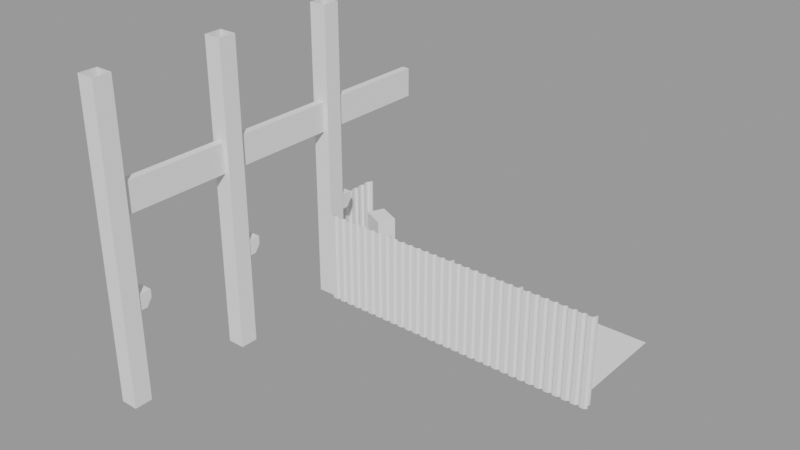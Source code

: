 # Source: Factory1.blend  (saved by Blender 2.90.8; exported with 4.5.12 LTS)
import bpy
from mathutils import Matrix  # noqa: F401  (used for matrix-valued properties, if any)

bpy.ops.wm.read_factory_settings(use_empty=True)
scene = bpy.context.scene
scene.name = 'Shed'

# ---- collections
col_collection_1 = bpy.data.collections.new('Collection 1'); scene.collection.children.link(col_collection_1)
col_refrence = bpy.data.collections.new('Refrence'); scene.collection.children.link(col_refrence)

# ---- meshes
me_plane_012 = bpy.data.meshes.new('Plane.012')
me_plane_012.from_pydata([(-7.0, -2.3, 0.0), (1.0, -2.3, 0.0), (-7.0, 1.0, 0.0), (1.0, 1.0, 0.0)], [], [(0, 1, 3, 2)])
_uv = me_plane_012.uv_layers.new(name='UVMap')
_uv.uv.foreach_set('vector', [0.0, 0.0, 1.0, 0.0, 1.0, 1.0, 0.0, 1.0])
me_plane_012.use_remesh_fix_poles = True
me_plane_012.use_remesh_preserve_attributes = False
me_plane_012.use_mirror_vertex_groups = False
me_plane_012.update()
me_cube_032 = bpy.data.meshes.new('Cube.032')
me_cube_032.from_pydata([(-0.025, -0.025, 0.0), (-0.025, -0.025, 2.4), (-0.025, 0.025, 0.0), (-0.025, 0.025, 2.4), (0.025, -0.025, 0.0), (0.025, -0.025, 2.4), (0.025, 0.025, 0.0), (0.025, 0.025, 2.4)], [], [(0, 1, 3, 2), (2, 3, 7, 6), (6, 7, 5, 4), (4, 5, 1, 0)])
_uv = me_cube_032.uv_layers.new(name='UVMap')
_uv.uv.foreach_set('vector', [0.375, 0.0, 0.625, 0.0, 0.625, 0.25, 0.375, 0.25, 0.375, 0.25, 0.625, 0.25, 0.625, 0.5, 0.375, 0.5, 0.375, 0.5, 0.625, 0.5, 0.625, 0.75, 0.375, 0.75, 0.375, 0.75, 0.625, 0.75, 0.625, 1.0, 0.375, 1.0])
me_cube_032.use_remesh_fix_poles = True
me_cube_032.use_remesh_preserve_attributes = False
me_cube_032.use_mirror_vertex_groups = False
me_cube_032.update()
me_plane_016 = bpy.data.meshes.new('Plane.016')
me_plane_016.from_pydata([(-0.6471, -0.04347, 5.551e-09), (-0.5294, -0.04347, 5.551e-09), (-0.05882, -0.04347, 5.551e-09), (-0.8824, -0.04347, 5.551e-09), (-0.9157, -5.96e-08, 7.451e-09), (-0.7314, -5.96e-08, 7.451e-09), (-0.7647, -0.04347, 5.551e-09), (-0.6804, -5.96e-08, 7.451e-09), (-0.4961, -5.96e-08, 7.451e-09), (-0.4118, -0.04347, 5.551e-09), (-0.4451, -5.96e-08, 7.451e-09), (-0.2608, -5.96e-08, 7.451e-09), (-0.2941, -0.04347, 5.551e-09), (-0.1765, -0.04347, 5.551e-09), (-0.2098, -5.96e-08, 7.451e-09), (-0.02553, -5.96e-08, 7.451e-09), (-1.706, -0.04347, 4.28e-08), (-1.471, -0.04347, 4.28e-08), (-1.353, -0.04347, 4.28e-08), (-1.235, -0.04347, 4.28e-08), (-1.0, -0.04347, 4.28e-08), (-1.824, -0.04347, 4.28e-08), (-1.857, -5.96e-08, 4.47e-08), (-1.673, -5.96e-08, 4.47e-08), (-1.588, -0.04347, 4.28e-08), (-1.622, -5.96e-08, 4.47e-08), (-1.437, -5.96e-08, 4.47e-08), (-1.386, -5.96e-08, 4.47e-08), (-1.202, -5.96e-08, 4.47e-08), (-1.118, -0.04347, 4.28e-08), (-1.151, -5.96e-08, 4.47e-08), (-0.9667, -5.96e-08, 4.47e-08), (-1.118, -0.04347, 2.5), (-1.235, -0.04347, 2.5), (-1.0, -0.04347, 2.5), (-0.9667, -1.093e-07, 2.5), (-1.151, -1.093e-07, 2.5), (-1.202, -1.093e-07, 2.5), (-1.386, -1.093e-07, 2.5), (-1.353, -0.04347, 2.5), (-1.471, -0.04347, 2.5), (-1.437, -1.093e-07, 2.5), (-1.622, -1.093e-07, 2.5), (-1.588, -0.04347, 2.5), (-1.706, -0.04347, 2.5), (-1.673, -1.093e-07, 2.5), (-1.857, -1.093e-07, 2.5), (-1.824, -0.04347, 2.5), (-0.8824, -0.04347, 2.5), (-0.05882, -0.04347, 2.5), (-0.02553, -1.093e-07, 2.5), (-0.2098, -1.093e-07, 2.5), (-0.1765, -0.04347, 2.5), (-0.2941, -0.04347, 2.5), (-0.2608, -1.093e-07, 2.5), (-0.4451, -1.093e-07, 2.5), (-0.4118, -0.04347, 2.5), (-0.5294, -0.04347, 2.5), (-0.4961, -1.093e-07, 2.5), (-0.6804, -1.093e-07, 2.5), (-0.6471, -0.04347, 2.5), (-0.7647, -0.04347, 2.5), (-0.7314, -1.093e-07, 2.5), (-0.9157, -1.093e-07, 2.5), (4.768e-07, -5.96e-08, 7.451e-09), (4.768e-07, -1.093e-07, 2.5), (-1.882, -5.96e-08, 4.47e-08), (-1.882, -1.093e-07, 2.5)], [], [(65, 50, 15, 64), (3, 48, 63, 4), (6, 61, 48, 3), (57, 60, 0, 1), (53, 56, 9, 12), (49, 52, 13, 2), (55, 58, 8, 10), (51, 54, 11, 14), (62, 61, 6, 5), (34, 32, 29, 20), (58, 57, 1, 8), (56, 55, 10, 9), (54, 53, 12, 11), (52, 51, 14, 13), (50, 49, 2, 15), (59, 62, 5, 7), (35, 34, 20, 31), (28, 37, 33, 19), (21, 47, 46, 22), (17, 40, 43, 24), (19, 33, 39, 18), (27, 38, 41, 26), (63, 35, 31, 4), (23, 45, 44, 16), (24, 43, 42, 25), (41, 40, 17, 26), (18, 39, 38, 27), (29, 32, 36, 30), (42, 45, 23, 25), (60, 59, 7, 0), (30, 36, 37, 28), (16, 44, 47, 21), (22, 46, 67, 66)])
_uv = me_plane_016.uv_layers.new(name='UVMap')
_uv.uv.foreach_set('vector', [9.584e-05, 0.9004, 9.627e-05, 0.8902, 0.9999, 0.8903, 0.9999, 0.9005, 0.9999, 0.4875, 0.0001046, 0.4875, 0.0001046, 0.4656, 0.9999, 0.4656, 0.9999, 0.5345, 0.0001046, 0.5345, 0.0001046, 0.4875, 0.9999, 0.4875, 0.0001032, 0.6458, 0.0001039, 0.5988, 0.9999, 0.5988, 0.9999, 0.6458, 0.0001007, 0.7571, 0.0001019, 0.71, 0.9999, 0.71, 0.9999, 0.7571, 9.713e-05, 0.8683, 9.875e-05, 0.8213, 0.9999, 0.8213, 0.9999, 0.8684, 0.0001024, 0.6881, 0.0001028, 0.6677, 0.9999, 0.6677, 0.9999, 0.6881, 9.952e-05, 0.7994, 0.0001002, 0.779, 0.9999, 0.779, 0.9999, 0.7994, 0.0001044, 0.5564, 0.0001046, 0.5345, 0.9999, 0.5345, 0.9999, 0.5564, 0.0001046, 0.4233, 0.0001045, 0.3762, 0.9999, 0.3762, 0.9999, 0.4233, 0.0001028, 0.6677, 0.0001032, 0.6458, 0.9999, 0.6458, 0.9999, 0.6677, 0.0001019, 0.71, 0.0001024, 0.6881, 0.9999, 0.6881, 0.9999, 0.71, 0.0001002, 0.779, 0.0001007, 0.7571, 0.9999, 0.7571, 0.9999, 0.779, 9.875e-05, 0.8213, 9.952e-05, 0.7994, 0.9999, 0.7994, 0.9999, 0.8213, 9.627e-05, 0.8902, 9.713e-05, 0.8683, 0.9999, 0.8684, 0.9999, 0.8903, 0.0001042, 0.5769, 0.0001044, 0.5564, 0.9999, 0.5564, 0.9999, 0.5769, 0.0001046, 0.4452, 0.0001046, 0.4233, 0.9999, 0.4233, 0.9999, 0.4452, 0.9999, 0.3339, 0.0001042, 0.3339, 0.0001038, 0.312, 0.9999, 0.312, 0.9999, 0.04242, 9.704e-05, 0.04245, 9.618e-05, 0.02056, 0.9999, 0.02052, 0.9999, 0.2007, 0.0001019, 0.2008, 0.0001007, 0.1537, 0.9999, 0.1537, 0.9999, 0.312, 0.0001038, 0.312, 0.0001031, 0.265, 0.9999, 0.265, 0.9999, 0.2431, 0.0001027, 0.2431, 0.0001023, 0.2227, 0.9999, 0.2226, 0.0001046, 0.4656, 0.0001046, 0.4452, 0.9999, 0.4452, 0.9999, 0.4656, 0.9999, 0.1114, 9.952e-05, 0.1114, 9.875e-05, 0.0895, 0.9999, 0.08947, 0.9999, 0.1537, 0.0001007, 0.1537, 0.0001001, 0.1318, 0.9999, 0.1318, 0.0001023, 0.2227, 0.0001019, 0.2008, 0.9999, 0.2007, 0.9999, 0.2226, 0.9999, 0.265, 0.0001031, 0.265, 0.0001027, 0.2431, 0.9999, 0.2431, 0.9999, 0.3762, 0.0001045, 0.3762, 0.0001044, 0.3543, 0.9999, 0.3543, 0.0001001, 0.1318, 9.952e-05, 0.1114, 0.9999, 0.1114, 0.9999, 0.1318, 0.0001039, 0.5988, 0.0001042, 0.5769, 0.9999, 0.5769, 0.9999, 0.5988, 0.9999, 0.3543, 0.0001044, 0.3543, 0.0001042, 0.3339, 0.9999, 0.3339, 0.9999, 0.08947, 9.875e-05, 0.0895, 9.704e-05, 0.04245, 0.9999, 0.04242, 0.9999, 0.02052, 9.618e-05, 0.02056, 9.58e-05, 0.01035, 0.9999, 0.01031])
me_plane_016.use_remesh_fix_poles = True
me_plane_016.use_remesh_preserve_attributes = False
me_plane_016.use_mirror_vertex_groups = False
me_plane_016.update()
me_cube_034 = bpy.data.meshes.new('Cube.034')
me_cube_034.from_pydata([(-0.025, -0.025, 0.0), (-0.025, -0.025, 2.4), (-0.025, 0.025, 0.0), (-0.025, 0.025, 2.4), (0.025, -0.025, 0.0), (0.025, -0.025, 2.4), (0.025, 0.025, 0.0), (0.025, 0.025, 2.4)], [], [(0, 1, 3, 2), (2, 3, 7, 6), (6, 7, 5, 4), (4, 5, 1, 0)])
_uv = me_cube_034.uv_layers.new(name='UVMap')
_uv.uv.foreach_set('vector', [0.375, 0.0, 0.625, 0.0, 0.625, 0.25, 0.375, 0.25, 0.375, 0.25, 0.625, 0.25, 0.625, 0.5, 0.375, 0.5, 0.375, 0.5, 0.625, 0.5, 0.625, 0.75, 0.375, 0.75, 0.375, 0.75, 0.625, 0.75, 0.625, 1.0, 0.375, 1.0])
me_cube_034.use_remesh_fix_poles = True
me_cube_034.use_remesh_preserve_attributes = False
me_cube_034.use_mirror_vertex_groups = False
me_cube_034.update()
me_plane_017 = bpy.data.meshes.new('Plane.017')
me_plane_017.from_pydata([(-0.6471, -0.04347, 5.551e-09), (-0.5294, -0.04347, 5.551e-09), (-0.05882, -0.04347, 5.551e-09), (-0.8824, -0.04347, 5.551e-09), (-0.9157, -5.96e-08, 7.451e-09), (-0.7314, -5.96e-08, 7.451e-09), (-0.7647, -0.04347, 5.551e-09), (-0.6804, -5.96e-08, 7.451e-09), (-0.4961, -5.96e-08, 7.451e-09), (-0.4118, -0.04347, 5.551e-09), (-0.4451, -5.96e-08, 7.451e-09), (-0.2608, -5.96e-08, 7.451e-09), (-0.2941, -0.04347, 5.551e-09), (-0.1765, -0.04347, 5.551e-09), (-0.2098, -5.96e-08, 7.451e-09), (-0.02553, -5.96e-08, 7.451e-09), (-1.706, -0.04347, 4.28e-08), (-1.471, -0.04347, 4.28e-08), (-1.353, -0.04347, 4.28e-08), (-1.235, -0.04347, 4.28e-08), (-1.0, -0.04347, 4.28e-08), (-1.824, -0.04347, 4.28e-08), (-1.857, -5.96e-08, 4.47e-08), (-1.673, -5.96e-08, 4.47e-08), (-1.588, -0.04347, 4.28e-08), (-1.622, -5.96e-08, 4.47e-08), (-1.437, -5.96e-08, 4.47e-08), (-1.386, -5.96e-08, 4.47e-08), (-1.202, -5.96e-08, 4.47e-08), (-1.118, -0.04347, 4.28e-08), (-1.151, -5.96e-08, 4.47e-08), (-0.9667, -5.96e-08, 4.47e-08), (-1.118, -0.04347, 2.5), (-1.235, -0.04347, 2.5), (-1.0, -0.04347, 2.5), (-0.9667, -1.093e-07, 2.5), (-1.151, -1.093e-07, 2.5), (-1.202, -1.093e-07, 2.5), (-1.386, -1.093e-07, 2.5), (-1.353, -0.04347, 2.5), (-1.471, -0.04347, 2.5), (-1.437, -1.093e-07, 2.5), (-1.622, -1.093e-07, 2.5), (-1.588, -0.04347, 2.5), (-1.706, -0.04347, 2.5), (-1.673, -1.093e-07, 2.5), (-1.857, -1.093e-07, 2.5), (-1.824, -0.04347, 2.5), (-0.8824, -0.04347, 2.5), (-0.05882, -0.04347, 2.5), (-0.02553, -1.093e-07, 2.5), (-0.2098, -1.093e-07, 2.5), (-0.1765, -0.04347, 2.5), (-0.2941, -0.04347, 2.5), (-0.2608, -1.093e-07, 2.5), (-0.4451, -1.093e-07, 2.5), (-0.4118, -0.04347, 2.5), (-0.5294, -0.04347, 2.5), (-0.4961, -1.093e-07, 2.5), (-0.6804, -1.093e-07, 2.5), (-0.6471, -0.04347, 2.5), (-0.7647, -0.04347, 2.5), (-0.7314, -1.093e-07, 2.5), (-0.9157, -1.093e-07, 2.5), (4.768e-07, -5.96e-08, 7.451e-09), (4.768e-07, -1.093e-07, 2.5), (-1.882, -5.96e-08, 4.47e-08), (-1.882, -1.093e-07, 2.5)], [], [(65, 50, 15, 64), (3, 48, 63, 4), (6, 61, 48, 3), (57, 60, 0, 1), (53, 56, 9, 12), (49, 52, 13, 2), (55, 58, 8, 10), (51, 54, 11, 14), (62, 61, 6, 5), (34, 32, 29, 20), (58, 57, 1, 8), (56, 55, 10, 9), (54, 53, 12, 11), (52, 51, 14, 13), (50, 49, 2, 15), (59, 62, 5, 7), (35, 34, 20, 31), (28, 37, 33, 19), (21, 47, 46, 22), (17, 40, 43, 24), (19, 33, 39, 18), (27, 38, 41, 26), (63, 35, 31, 4), (23, 45, 44, 16), (24, 43, 42, 25), (41, 40, 17, 26), (18, 39, 38, 27), (29, 32, 36, 30), (42, 45, 23, 25), (60, 59, 7, 0), (30, 36, 37, 28), (16, 44, 47, 21), (22, 46, 67, 66)])
_uv = me_plane_017.uv_layers.new(name='UVMap')
_uv.uv.foreach_set('vector', [9.584e-05, 0.9004, 9.627e-05, 0.8902, 0.9999, 0.8903, 0.9999, 0.9005, 0.9999, 0.4875, 0.0001046, 0.4875, 0.0001046, 0.4656, 0.9999, 0.4656, 0.9999, 0.5345, 0.0001046, 0.5345, 0.0001046, 0.4875, 0.9999, 0.4875, 0.0001032, 0.6458, 0.0001039, 0.5988, 0.9999, 0.5988, 0.9999, 0.6458, 0.0001007, 0.7571, 0.0001019, 0.71, 0.9999, 0.71, 0.9999, 0.7571, 9.713e-05, 0.8683, 9.875e-05, 0.8213, 0.9999, 0.8213, 0.9999, 0.8684, 0.0001024, 0.6881, 0.0001028, 0.6677, 0.9999, 0.6677, 0.9999, 0.6881, 9.952e-05, 0.7994, 0.0001002, 0.779, 0.9999, 0.779, 0.9999, 0.7994, 0.0001044, 0.5564, 0.0001046, 0.5345, 0.9999, 0.5345, 0.9999, 0.5564, 0.0001046, 0.4233, 0.0001045, 0.3762, 0.9999, 0.3762, 0.9999, 0.4233, 0.0001028, 0.6677, 0.0001032, 0.6458, 0.9999, 0.6458, 0.9999, 0.6677, 0.0001019, 0.71, 0.0001024, 0.6881, 0.9999, 0.6881, 0.9999, 0.71, 0.0001002, 0.779, 0.0001007, 0.7571, 0.9999, 0.7571, 0.9999, 0.779, 9.875e-05, 0.8213, 9.952e-05, 0.7994, 0.9999, 0.7994, 0.9999, 0.8213, 9.627e-05, 0.8902, 9.713e-05, 0.8683, 0.9999, 0.8684, 0.9999, 0.8903, 0.0001042, 0.5769, 0.0001044, 0.5564, 0.9999, 0.5564, 0.9999, 0.5769, 0.0001046, 0.4452, 0.0001046, 0.4233, 0.9999, 0.4233, 0.9999, 0.4452, 0.9999, 0.3339, 0.0001042, 0.3339, 0.0001038, 0.312, 0.9999, 0.312, 0.9999, 0.04242, 9.704e-05, 0.04245, 9.618e-05, 0.02056, 0.9999, 0.02052, 0.9999, 0.2007, 0.0001019, 0.2008, 0.0001007, 0.1537, 0.9999, 0.1537, 0.9999, 0.312, 0.0001038, 0.312, 0.0001031, 0.265, 0.9999, 0.265, 0.9999, 0.2431, 0.0001027, 0.2431, 0.0001023, 0.2227, 0.9999, 0.2226, 0.0001046, 0.4656, 0.0001046, 0.4452, 0.9999, 0.4452, 0.9999, 0.4656, 0.9999, 0.1114, 9.952e-05, 0.1114, 9.875e-05, 0.0895, 0.9999, 0.08947, 0.9999, 0.1537, 0.0001007, 0.1537, 0.0001001, 0.1318, 0.9999, 0.1318, 0.0001023, 0.2227, 0.0001019, 0.2008, 0.9999, 0.2007, 0.9999, 0.2226, 0.9999, 0.265, 0.0001031, 0.265, 0.0001027, 0.2431, 0.9999, 0.2431, 0.9999, 0.3762, 0.0001045, 0.3762, 0.0001044, 0.3543, 0.9999, 0.3543, 0.0001001, 0.1318, 9.952e-05, 0.1114, 0.9999, 0.1114, 0.9999, 0.1318, 0.0001039, 0.5988, 0.0001042, 0.5769, 0.9999, 0.5769, 0.9999, 0.5988, 0.9999, 0.3543, 0.0001044, 0.3543, 0.0001042, 0.3339, 0.9999, 0.3339, 0.9999, 0.08947, 9.875e-05, 0.0895, 9.704e-05, 0.04245, 0.9999, 0.04242, 0.9999, 0.02052, 9.618e-05, 0.02056, 9.58e-05, 0.01035, 0.9999, 0.01031])
me_plane_017.use_remesh_fix_poles = True
me_plane_017.use_remesh_preserve_attributes = False
me_plane_017.use_mirror_vertex_groups = False
me_plane_017.update()
me_plane_013 = bpy.data.meshes.new('Plane.013')
me_plane_013.from_pydata([(11.15, 0.593, -0.2372), (11.15, 0.593, 7.828), (11.62, 0.593, -0.2372), (11.62, 0.593, 7.828), (11.15, 1.067, -0.2372), (11.62, 1.067, -0.2372), (11.15, 1.067, 7.828), (11.62, 1.067, 7.828), (11.15, 0.593, 4.493), (11.62, 0.593, 4.493), (11.28, 1.067, 4.528), (11.49, 1.067, 4.528), (11.15, 0.593, 5.351), (11.62, 0.593, 5.351), (11.28, 1.067, 5.315), (11.49, 1.067, 5.315), (11.15, 1.067, 5.351), (11.15, 1.067, 4.493), (11.62, 1.067, 5.351), (11.62, 1.067, 4.493), (11.28, 3.953, 5.315), (11.28, 3.953, 4.528), (11.49, 3.953, 5.315), (11.49, 3.953, 4.528), (11.15, 0.593, 2.128), (11.62, 0.593, 2.128), (11.19, 1.067, 2.17), (11.58, 1.067, 2.17), (11.15, 0.593, 2.628), (11.62, 0.593, 2.628), (11.19, 1.067, 2.585), (11.58, 1.067, 2.585), (11.15, 1.067, 2.628), (11.15, 1.067, 2.128), (11.62, 1.067, 2.628), (11.62, 1.067, 2.128), (11.19, 1.423, 2.585), (11.19, 1.282, 2.17), (11.58, 1.423, 2.585), (11.58, 1.282, 2.17), (11.15, 0.593, 2.378), (11.62, 0.593, 2.378), (11.15, 1.067, 2.378), (11.62, 1.067, 2.378), (11.19, 1.067, 2.378), (11.58, 1.067, 2.378), (11.19, 1.423, 2.378), (11.58, 1.423, 2.378)], [], [(12, 13, 3, 1), (16, 6, 7, 18), (12, 1, 6, 16), (2, 0, 4, 5), (25, 2, 5, 35), (13, 9, 19, 18), (28, 8, 17, 32), (32, 17, 19, 34), (28, 29, 9, 8), (3, 13, 18, 7), (8, 12, 16, 17), (14, 15, 22, 20), (8, 9, 13, 12), (14, 10, 17, 16), (11, 15, 18, 19), (10, 11, 19, 17), (15, 14, 16, 18), (21, 20, 22, 23), (15, 11, 23, 22), (11, 10, 21, 23), (10, 14, 20, 21), (0, 2, 25, 24), (4, 33, 35, 5), (0, 24, 33, 4), (41, 25, 35, 43), (9, 29, 34, 19), (40, 41, 29, 28), (27, 26, 37, 39), (40, 28, 32, 42), (44, 26, 33, 42), (45, 31, 34, 43), (26, 27, 35, 33), (31, 30, 32, 34), (46, 36, 38, 47), (44, 30, 36, 46), (30, 31, 38, 36), (45, 27, 39, 47), (31, 45, 47, 38), (26, 44, 46, 37), (37, 46, 47, 39), (27, 45, 43, 35), (30, 44, 42, 32), (24, 40, 42, 33), (24, 25, 41, 40), (29, 41, 43, 34)])
_uv = me_plane_013.uv_layers.new(name='UVMap')
_uv.uv.foreach_set('vector', [9.555, 6.938, 9.555, 7.19, 8.229, 7.19, 8.229, 6.938, 11.22, 6.565, 12.55, 6.565, 12.55, 6.817, 11.22, 6.817, -17.79, -15.62, -19.12, -15.62, -19.12, -15.87, -17.79, -15.87, -15.49, -14.09, -15.74, -14.09, -15.74, -14.34, -15.49, -14.34, 11.28, 6.192, 12.55, 6.192, 12.55, 6.444, 11.28, 6.444, 9.555, 6.192, 10.02, 6.192, 10.02, 6.444, 9.555, 6.444, -16.33, -15.62, -17.33, -15.62, -17.33, -15.87, -16.33, -15.87, 9.763, 6.565, 10.76, 6.565, 10.76, 6.817, 9.763, 6.817, 11.01, 6.938, 11.01, 7.19, 10.02, 7.19, 10.02, 6.938, 8.229, 6.192, 9.555, 6.192, 9.555, 6.444, 8.229, 6.444, -17.33, -15.62, -17.79, -15.62, -17.79, -15.87, -17.33, -15.87, -14.74, -16.54, -14.85, -16.54, -14.85, -18.08, -14.74, -18.08, 10.02, 6.938, 10.02, 7.19, 9.555, 7.19, 9.555, 6.938, 11.2, 6.633, 10.78, 6.633, 10.76, 6.565, 11.22, 6.565, 10.78, 6.748, 11.2, 6.748, 11.22, 6.817, 10.76, 6.817, 10.78, 6.633, 10.78, 6.748, 10.76, 6.817, 10.76, 6.565, 11.2, 6.748, 11.2, 6.633, 11.22, 6.565, 11.22, 6.817, -14.74, -18.63, -14.74, -18.2, -14.85, -18.2, -14.85, -18.63, 8.97, -13.83, 8.97, -13.41, 7.424, -13.41, 7.424, -13.83, -7.857, -14.27, -7.742, -14.27, -7.742, -12.72, -7.857, -12.72, 6.316, -13.89, 6.316, -13.47, 4.77, -13.47, 4.77, -13.89, 12.55, 6.938, 12.55, 7.19, 11.28, 7.19, 11.28, 6.938, 8.229, 6.565, 9.495, 6.565, 9.495, 6.817, 8.229, 6.817, -14.8, -15.62, -16.06, -15.62, -16.06, -15.87, -14.8, -15.87, 11.15, 6.192, 11.28, 6.192, 11.28, 6.444, 11.15, 6.444, 10.02, 6.192, 11.01, 6.192, 11.01, 6.444, 10.02, 6.444, 11.15, 6.938, 11.15, 7.19, 11.01, 7.19, 11.01, 6.938, -15.87, -15.12, -15.87, -14.91, -15.98, -14.91, -15.98, -15.12, -16.2, -15.62, -16.33, -15.62, -16.33, -15.87, -16.2, -15.87, 9.629, 6.587, 9.518, 6.587, 9.495, 6.565, 9.629, 6.565, 9.629, 6.794, 9.74, 6.794, 9.763, 6.817, 9.629, 6.817, 9.518, 6.587, 9.518, 6.794, 9.495, 6.817, 9.495, 6.565, 9.74, 6.794, 9.74, 6.587, 9.763, 6.565, 9.763, 6.817, -8.068, -18.64, -7.957, -18.64, -7.957, -18.44, -8.068, -18.44, -3.244, -13.71, -3.244, -13.6, -3.434, -13.6, -3.434, -13.71, -5.879, -18.44, -6.088, -18.44, -6.088, -18.63, -5.879, -18.63, -4.049, -18.65, -4.049, -18.54, -4.163, -18.54, -4.238, -18.65, -4.049, -18.76, -4.049, -18.65, -4.238, -18.65, -4.238, -18.76, -3.244, -13.82, -3.244, -13.71, -3.434, -13.71, -3.359, -13.82, -8.179, -18.64, -8.068, -18.64, -8.068, -18.44, -8.179, -18.44, 9.518, 6.794, 9.629, 6.794, 9.629, 6.817, 9.495, 6.817, 9.74, 6.587, 9.629, 6.587, 9.629, 6.565, 9.763, 6.565, -16.06, -15.62, -16.2, -15.62, -16.2, -15.87, -16.06, -15.87, 11.28, 6.938, 11.28, 7.19, 11.15, 7.19, 11.15, 6.938, 11.01, 6.192, 11.15, 6.192, 11.15, 6.444, 11.01, 6.444])
me_plane_013.use_remesh_fix_poles = True
me_plane_013.use_remesh_preserve_attributes = False
me_plane_013.use_mirror_vertex_groups = False
me_plane_013.update()
me_cube_033 = bpy.data.meshes.new('Cube.033')
me_cube_033.from_pydata([(-1.0, -1.0, 0.0), (-1.0, -1.0, 2.0), (-1.0, 1.0, 0.0), (-1.0, 1.0, 2.0), (1.0, -1.0, 0.0), (1.0, -1.0, 2.0), (1.0, 1.0, 0.0), (1.0, 1.0, 2.0)], [], [(0, 1, 3, 2), (2, 3, 7, 6), (6, 7, 5, 4), (4, 5, 1, 0), (2, 6, 4, 0), (7, 3, 1, 5)])
_uv = me_cube_033.uv_layers.new(name='UVMap')
_uv.uv.foreach_set('vector', [0.375, 0.0, 0.625, 0.0, 0.625, 0.25, 0.375, 0.25, 0.375, 0.25, 0.625, 0.25, 0.625, 0.5, 0.375, 0.5, 0.375, 0.5, 0.625, 0.5, 0.625, 0.75, 0.375, 0.75, 0.375, 0.75, 0.625, 0.75, 0.625, 1.0, 0.375, 1.0, 0.125, 0.5, 0.375, 0.5, 0.375, 0.75, 0.125, 0.75, 0.625, 0.5, 0.875, 0.5, 0.875, 0.75, 0.625, 0.75])
me_cube_033.use_remesh_fix_poles = True
me_cube_033.use_remesh_preserve_attributes = False
me_cube_033.use_mirror_vertex_groups = False
me_cube_033.update()

# ---- objects
ob_floorplanshed_001 = bpy.data.objects.new('FloorplanShed.001', me_plane_012)
ob_cube = bpy.data.objects.new('Cube', me_cube_032)
ob_plane_001 = bpy.data.objects.new('Plane.001', me_plane_016)
ob_cube_002 = bpy.data.objects.new('Cube.002', me_cube_034)
ob_plane_004 = bpy.data.objects.new('Plane.004', me_plane_017)
ob_pillars_001 = bpy.data.objects.new('Pillars.001', me_plane_013)
ob_cube_001 = bpy.data.objects.new('Cube.001', me_cube_033)

# ---- transforms, parenting, visibility, modifiers, constraints
ob_floorplanshed_001.location = (19.06, 1.744, 0.1448)
ob_floorplanshed_001.lineart.crease_threshold = 0.0
ob_cube.location = (12.39, -0.5913, 0.2448)
ob_cube.lineart.crease_threshold = 0.0
_m = ob_cube.modifiers.new('Array', 'ARRAY')
_m.count = 5
_m.use_constant_offset = True
_m.constant_offset_displace = (2.0, 0.0, 0.0)
_m.use_relative_offset = False
ob_plane_001.location = (20.39, -0.6342, 0.1448)
ob_plane_001.scale = (1.062, 1.15, 1.0)
ob_plane_001.lineart.crease_threshold = 0.0
_m = ob_plane_001.modifiers.new('Array', 'ARRAY')
_m.count = 4
_m.constant_offset_displace = (0.0, 0.0, 0.0)
_m.relative_offset_displace = (-1.0, 0.0, 0.0)
_m = ob_plane_001.modifiers.new('Solidify', 'SOLIDIFY')
_m.thickness = 0.005
ob_cube_002.location = (11.89, -0.438, 0.2448)
ob_cube_002.rotation_euler = (0.0, 0.0, 1.571)
ob_cube_002.lineart.crease_threshold = 0.0
_m = ob_cube_002.modifiers.new('Array', 'ARRAY')
_m.use_constant_offset = True
_m.constant_offset_displace = (2.0, 0.0, 0.0)
_m.use_relative_offset = False
ob_plane_004.location = (11.86, -0.463, 0.1448)
ob_plane_004.rotation_euler = (0.0, -0.0, -1.571)
ob_plane_004.scale = (1.062, 1.15, 1.0)
ob_plane_004.lineart.crease_threshold = 0.0
_m = ob_plane_004.modifiers.new('Solidify', 'SOLIDIFY')
_m.thickness = 0.005
ob_pillars_001.location = (0.7291, -7.903, 0.382)
ob_pillars_001.lineart.crease_threshold = 0.0
_m = ob_pillars_001.modifiers.new('Array', 'ARRAY')
_m.count = 3
_m.constant_offset_displace = (0.0, 0.0, 0.0)
_m.relative_offset_displace = (0.0, 1.0, 0.0)
ob_cube_001.location = (12.68, 1.045, 0.2448)
ob_cube_001.rotation_euler = (0.0, -0.0, -0.4225)
ob_cube_001.scale = (0.35, 0.25, 0.9)
ob_cube_001.lineart.crease_threshold = 0.0

# ---- collection membership
col_collection_1.objects.link(ob_floorplanshed_001)
col_collection_1.objects.link(ob_cube)
col_collection_1.objects.link(ob_plane_001)
col_collection_1.objects.link(ob_cube_002)
col_collection_1.objects.link(ob_plane_004)
col_refrence.objects.link(ob_pillars_001)
col_refrence.objects.link(ob_cube_001)

# ---- scene / render settings (as saved in the file)
scene.frame_start = 1; scene.frame_end = 250; scene.frame_set(1)
scene.render.engine = 'BLENDER_EEVEE_NEXT'
scene.render.image_settings.exr_codec = 'NONE'
scene.render.simplify_subdivision_render = 0
scene.render.simplify_child_particles_render = 0.0
scene.cycles.use_denoising = False
scene.cycles.samples = 128
scene.cycles.sampling_pattern = 'TABULATED_SOBOL'
scene.cycles.use_adaptive_sampling = False
scene.cycles.use_light_tree = False
scene.view_settings.view_transform = 'Filmic'
bpy.context.view_layer.update()

# ---- added for rendering (the .blend has no active camera and no usable light): camera, sun + grey world if the file has none
cam_auto = bpy.data.cameras.new('AutoCamera')
cam_auto.lens = 50.0
cam_auto.sensor_width = 36.0
cam_auto.clip_end = 1000.0
ob_auto_camera = bpy.data.objects.new('AutoCamera', cam_auto)
scene.collection.objects.link(ob_auto_camera)
ob_auto_camera.location = (30.4667, -19.4948, 15.6606)
ob_auto_camera.rotation_euler = (1.09748, -7.21219e-08, 0.694738)
scene.camera = ob_auto_camera
light_auto_sun = bpy.data.lights.new('AutoSun', 'SUN')
light_auto_sun.energy = 3.0
light_auto_sun.angle = 0.0523599
ob_auto_sun = bpy.data.objects.new('AutoSun', light_auto_sun)
scene.collection.objects.link(ob_auto_sun)
ob_auto_sun.rotation_euler = (0.872665, 0.174533, 0.523599)
if scene.world is None:
    world_auto = bpy.data.worlds.new('AutoWorld')
    world_auto.color = (0.3, 0.3, 0.3)
    scene.world = world_auto
bpy.context.view_layer.update()
